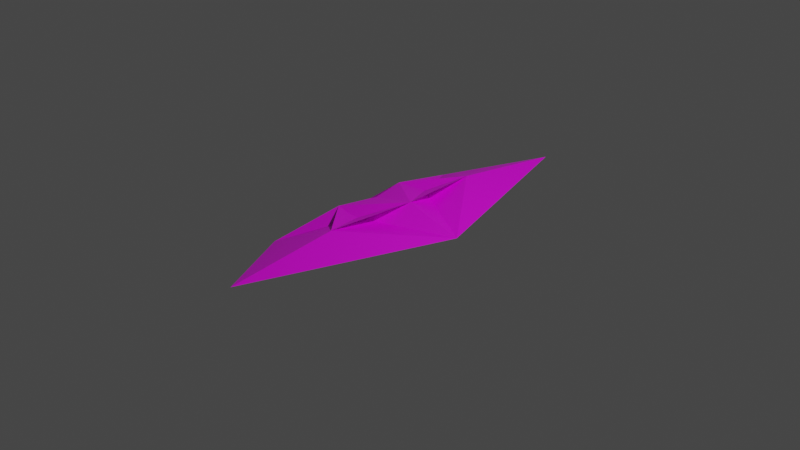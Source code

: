 # Source: enemyspaceship.blend  (saved by Blender 2.92.15; exported with 4.5.12 LTS)
import bpy
from mathutils import Matrix  # noqa: F401  (used for matrix-valued properties, if any)

bpy.ops.wm.read_factory_settings(use_empty=True)
scene = bpy.context.scene
scene.name = 'Scene'

# ---- collections
col_collection = bpy.data.collections.new('Collection'); scene.collection.children.link(col_collection)

# ---- images (referenced by path relative to the original .blend; pixels are not part of the script)
import os
ASSET_DIR = os.environ.get("B2B_ASSET_DIR", "")  # directory of the original .blend (textures are referenced by path, not embedded)
HERE = os.path.dirname(os.path.abspath(__file__))  # packed textures are extracted next to this script under _unpacked/

def load_image(name, relpath, width, height, colorspace="sRGB"):
    """Load a texture the original file referenced (path relative to the .blend, or extracted next to this script)."""
    p = next((c for c in (os.path.join(HERE, relpath), os.path.join(ASSET_DIR, relpath)) if relpath and os.path.exists(c)), "")
    if p:
        img = bpy.data.images.load(p, check_existing=True)
        img.name = name
    else:  # same state as the original file: an image datablock whose file is absent (Cycles renders it pink)
        img = bpy.data.images.new(name, width, height)
        img.source = "FILE"
        img.filepath = "//" + (relpath or name)
    img.colorspace_settings.name = colorspace
    return img
img_pixil_frame_0_png = load_image('pixil-frame-0.png', 'pixil-frame-0.png', 1024, 1024, 'sRGB')

# ---- materials (node trees are filled in below, after node groups)
mat_material = bpy.data.materials.new('Material')
mat_material.alpha_threshold = 0.0
mat_material.use_transparent_shadow = False
mat_material.line_color = (0.0, 0.0, 0.0, 1.0)

# ---- material node trees
mat_material.use_nodes = True; mat_material.node_tree.nodes.clear()
_N = mat_material.node_tree.nodes; _L = mat_material.node_tree.links
n0 = _N.new('ShaderNodeOutputMaterial'); n0.name = 'Material Output'; n0.location = (300, 300)
n1 = _N.new('ShaderNodeBsdfPrincipled'); n1.name = 'Principled BSDF'; n1.location = (10, 300)
n1.distribution = 'GGX'
n1.subsurface_method = 'BURLEY'
n1.inputs[2].default_value = 0.4
n1.inputs[3].default_value = 1.45
n1.inputs[27].default_value = (0.0, 0.0, 0.0, 1.0)
n1.inputs[28].default_value = 1.0
n2 = _N.new('ShaderNodeTexImage'); n2.name = 'Image Texture'; n2.location = (-413, 174)
n2.image = img_pixil_frame_0_png
n2.interpolation = 'Closest'
_L.new(n1.outputs[0], n0.inputs[0])
_L.new(n2.outputs[0], n1.inputs[0])
n0.is_active_output = True

# ---- world
world_world = bpy.data.worlds.new('World'); scene.world = world_world
world_world.use_nodes = True; world_world.node_tree.nodes.clear()
_N = world_world.node_tree.nodes; _L = world_world.node_tree.links
n0 = _N.new('ShaderNodeOutputWorld'); n0.name = 'World Output'; n0.location = (300, 300)
n1 = _N.new('ShaderNodeBackground'); n1.name = 'Background'; n1.location = (10, 300)
n1.inputs[0].default_value = (0.05088, 0.05088, 0.05088, 1.0)
_L.new(n1.outputs[0], n0.inputs[0])
n0.is_active_output = True
world_world.color = (0.05088, 0.05088, 0.05088)
world_world.use_sun_shadow = False
world_world.sun_shadow_jitter_overblur = 0.0

# ---- cameras
cam_camera = bpy.data.cameras.new('Camera')
cam_camera.clip_end = 100.0
cam_camera.ortho_scale = 7.314

# ---- lights
light_light = bpy.data.lights.new('Light', 'POINT')
light_light.transmission_factor = 0.0
light_light.energy = 1000.0
light_light.shadow_soft_size = 0.1
light_light.shadow_maximum_resolution = 0.006
light_light.use_absolute_resolution = True

# ---- meshes
me_cube = bpy.data.meshes.new('Cube')
me_cube.from_pydata([(0.1622, 0.0, 0.2403), (-0.3447, 0.0, 0.1262), (0.8081, 0.0, 0.07851), (-0.4755, 0.0, 0.05211), (-0.4483, 0.4175, 0.1263), (0.1099, 2.153, 0.08822), (0.04505, 0.9336, 0.2026), (-0.5342, 1.179, -0.04243)], [], [(1, 3, 6, 4), (3, 2, 5, 6), (2, 0, 7, 5), (5, 7, 6), (7, 0, 6), (1, 4, 0), (0, 7, 4), (3, 5, 2), (1, 4, 3)])
_uv = me_cube.uv_layers.new(name='UVMap')
_uv.uv.foreach_set('vector', [0.3425, 0.1063, 0.09648, 0.313, 0.8938, 0.8642, 0.2539, 0.313, 0.7068, 0.9626, 0.8149, 0.687, 0.8838, 0.372, 0.1063, 0.4212, 0.3032, 0.7657, 0.4114, 0.1948, 0.244, 0.1948, 0.3032, 0.7657, 0.3032, 0.7657, 0.244, 0.1948, 0.1063, 0.4212, 0.244, 0.1948, 0.4114, 0.1948, 0.1063, 0.4212, 0.3425, 0.1063, 0.2539, 0.313, 0.7382, 0.7382, 0.4114, 0.1948, 0.244, 0.1948, 0.2539, 0.313, 0.7068, 0.9626, 0.8838, 0.372, 0.8149, 0.687, 0.3425, 0.1063, 0.2539, 0.313, 0.09648, 0.313])
me_cube.materials.append(mat_material)
me_cube.use_remesh_preserve_volume = False
me_cube.use_remesh_preserve_attributes = False
me_cube.use_mirror_vertex_groups = False
me_cube.update()

# ---- objects
ob_cube = bpy.data.objects.new('Cube', me_cube)
ob_light = bpy.data.objects.new('Light', light_light)
ob_camera = bpy.data.objects.new('Camera', cam_camera)

# ---- transforms, parenting, visibility, modifiers, constraints
ob_cube.location = (0.0, 0.0, 0.0)
ob_cube.lock_rotations_4d = False
ob_cube.empty_display_type = 'ARROWS'
ob_cube.lineart.crease_threshold = 0.0
_m = ob_cube.modifiers.new('Mirror', 'MIRROR')
_m.use_axis = (False, True, False)
_m.use_clip = True
_m.merge_threshold = 0.0
_m = ob_cube.modifiers.new('Shrinkwrap', 'SHRINKWRAP')
_m.wrap_mode = 'ABOVE_SURFACE'
ob_light.location = (4.076, 1.005, 5.904)
ob_light.rotation_euler = (0.6503, 0.05522, 1.866)
ob_light.lock_rotations_4d = False
ob_light.empty_display_type = 'ARROWS'
ob_light.color = (0.0, 0.0, 0.0, 0.0)
ob_light.lineart.crease_threshold = 0.0
ob_camera.location = (7.359, -6.926, 4.958)
ob_camera.rotation_euler = (1.109, 0.0, 0.8149)
ob_camera.lock_rotations_4d = False
ob_camera.empty_display_type = 'ARROWS'
ob_camera.color = (0.0, 0.0, 0.0, 0.0)
ob_camera.display_type = 'WIRE'
ob_camera.lineart.crease_threshold = 0.0

# ---- collection membership
col_collection.objects.link(ob_cube)
col_collection.objects.link(ob_light)
col_collection.objects.link(ob_camera)

# ---- scene / render settings (as saved in the file)
scene.camera = ob_camera
scene.frame_start = 1; scene.frame_end = 250; scene.frame_set(148)
scene.render.engine = 'BLENDER_EEVEE_NEXT'
scene.cycles.use_denoising = False
scene.cycles.samples = 128
scene.cycles.sampling_pattern = 'TABULATED_SOBOL'
scene.cycles.use_adaptive_sampling = False
scene.cycles.use_light_tree = False
scene.view_settings.view_transform = 'Filmic'
bpy.context.view_layer.update()
